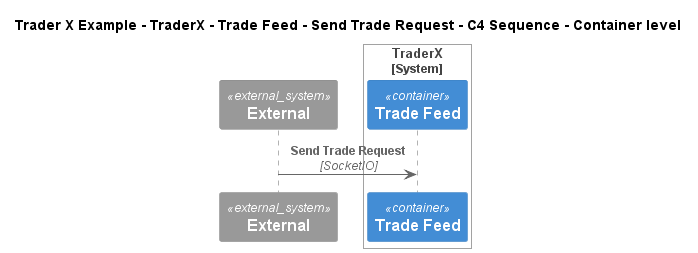

The diagram above was rendered by PlantUML. Its source (embedded in the PNG):
@startuml
!include ..\..\..\..\..\..\..\.c4s\C4_Sequence.puml
SHOW_FOOT_BOXES()

title Trader X Example - TraderX - Trade Feed - Send Trade Request - C4 Sequence - Container level

System_Ext(C4InterFlow.SoftwareSystems.ExternalSystem, "External", "")

System_Boundary(TraderXExample.SoftwareSystems.TraderX, "TraderX")
    ContainerQueue(TraderXExample.SoftwareSystems.TraderX.Containers.TradeFeed, "Trade Feed", "", "Message bus for streaming updates to trades and positions")
Boundary_End()

Rel(C4InterFlow.SoftwareSystems.ExternalSystem, TraderXExample.SoftwareSystems.TraderX.Containers.TradeFeed, "Send Trade Request", "SocketIO")


@enduml